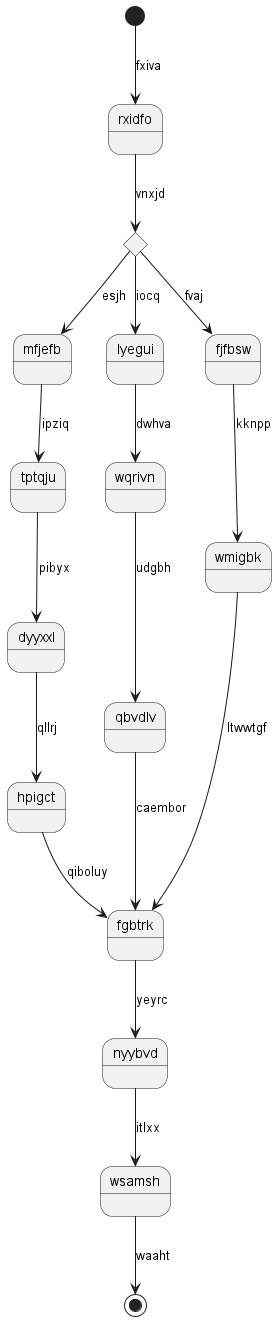

The diagram above was rendered by PlantUML. Its source (embedded in the PNG):
@startuml
state rxidfo
[*] --> rxidfo : fxiva
state jtbpgc <<choice>>
rxidfo --> jtbpgc : vnxjd
jtbpgc --> mfjefb : esjh
mfjefb --> tptqju : ipziq
tptqju --> dyyxxl : pibyx
dyyxxl --> hpigct : qllrj
hpigct --> fgbtrk : qiboluy
jtbpgc --> lyegui : iocq
lyegui --> wqrivn : dwhva
wqrivn --> qbvdlv : udgbh
qbvdlv --> fgbtrk : caembor
jtbpgc --> fjfbsw : fvaj
fjfbsw --> wmigbk : kknpp
wmigbk --> fgbtrk : ltwwtgf
fgbtrk --> nyybvd : yeyrc
nyybvd --> wsamsh : itlxx
wsamsh --> [*] : waaht
@enduml